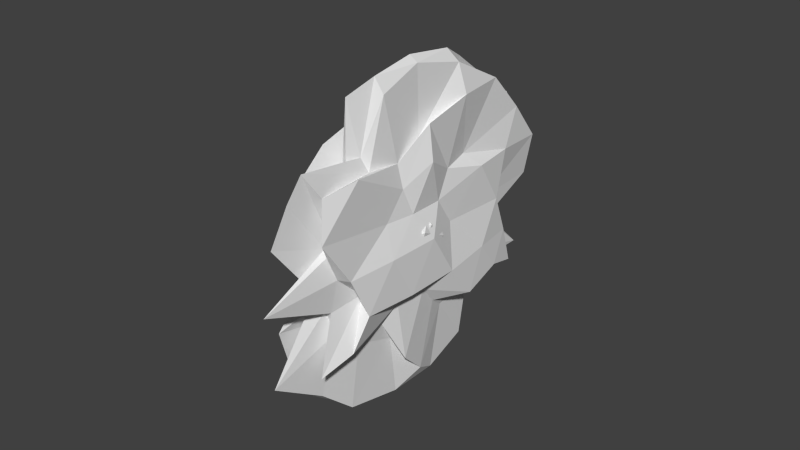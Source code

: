 # Source: npc_zerogmut.blend  (saved by Blender 2.78.0; exported with 4.5.12 LTS)
import bpy
from mathutils import Matrix  # noqa: F401  (used for matrix-valued properties, if any)

bpy.ops.wm.read_factory_settings(use_empty=True)
scene = bpy.context.scene
scene.name = 'Scene'

# ---- collections
col_collection_1 = bpy.data.collections.new('Collection 1'); scene.collection.children.link(col_collection_1)

# ---- world
world_world = bpy.data.worlds.new('World'); scene.world = world_world
world_world.color = (0.05088, 0.05088, 0.05088)
world_world.use_sun_shadow = False
world_world.sun_shadow_jitter_overblur = 0.0
world_world.cycles.sampling_method = 'NONE'
world_world.cycles.sample_map_resolution = 256

# ---- meshes
me_icosphere_006 = bpy.data.meshes.new('Icosphere.006')
me_icosphere_006.from_pydata([(0.0, 0.0, -0.13), (0.09407, -0.06834, -0.05814), (-0.03593, -0.1106, -0.05814), (-0.1163, 0.0, -0.05814), (-0.03593, 0.1106, -0.05814), (0.09407, 0.06834, -0.05814), (0.03593, -0.1106, 0.05814), (-0.09407, -0.06834, 0.05814), (-0.09407, 0.06834, 0.05814), (0.03593, 0.1106, 0.05814), (0.1163, 0.0, 0.05814), (0.0, 0.0, 0.13)], [], [(0, 1, 2), (1, 0, 5), (0, 2, 3), (0, 3, 4), (0, 4, 5), (1, 5, 10), (2, 1, 6), (3, 2, 7), (4, 3, 8), (5, 4, 9), (1, 10, 6), (2, 6, 7), (3, 7, 8), (4, 8, 9), (5, 9, 10), (6, 10, 11), (7, 6, 11), (8, 7, 11), (9, 8, 11), (10, 9, 11)])
_uv = me_icosphere_006.uv_layers.new(name='UVMap')
_uv.uv.foreach_set('vector', [0.3869, 0.1624, 0.4204, 0.1716, 0.4045, 0.1788, 0.4204, 0.1716, 0.4579, 0.1624, 0.4372, 0.1767, 0.3869, 0.1624, 0.4045, 0.1788, 0.3919, 0.1866, 0.3869, 0.1624, 0.3919, 0.1866, 0.3792, 0.1855, 0.4579, 0.1624, 0.4501, 0.1855, 0.4372, 0.1767, 0.4204, 0.1716, 0.4372, 0.1767, 0.4274, 0.1933, 0.4045, 0.1788, 0.4204, 0.1716, 0.4147, 0.1944, 0.3919, 0.1866, 0.4045, 0.1788, 0.4017, 0.2032, 0.3792, 0.1855, 0.3919, 0.1866, 0.3849, 0.2083, 0.4372, 0.1767, 0.4501, 0.1855, 0.44, 0.2011, 0.4204, 0.1716, 0.4274, 0.1933, 0.4147, 0.1944, 0.4045, 0.1788, 0.4147, 0.1944, 0.4017, 0.2032, 0.3919, 0.1866, 0.4017, 0.2032, 0.3849, 0.2083, 0.4501, 0.1855, 0.4559, 0.2083, 0.44, 0.2011, 0.4372, 0.1767, 0.44, 0.2011, 0.4274, 0.1933, 0.4147, 0.1944, 0.4274, 0.1933, 0.4224, 0.2174, 0.4017, 0.2032, 0.4147, 0.1944, 0.4224, 0.2174, 0.4559, 0.2083, 0.4017, 0.2032, 0.4224, 0.2174, 0.44, 0.2011, 0.4559, 0.2083, 0.4224, 0.2174, 0.4274, 0.1933, 0.44, 0.2011, 0.4224, 0.2174])
me_icosphere_006.use_remesh_preserve_volume = False
me_icosphere_006.use_remesh_preserve_attributes = False
me_icosphere_006.use_mirror_vertex_groups = False
me_icosphere_006.update()
me_icosphere_005 = bpy.data.meshes.new('Icosphere.005')
me_icosphere_005.from_pydata([(0.0, 0.0, -0.13), (0.09407, -0.06834, -0.05814), (-0.03593, -0.1106, -0.05814), (-0.1163, 0.0, -0.05814), (-0.03593, 0.1106, -0.05814), (0.09407, 0.06834, -0.05814), (0.03593, -0.1106, 0.05814), (-0.09407, -0.06834, 0.05814), (-0.09407, 0.06834, 0.05814), (0.03593, 0.1106, 0.05814), (0.1163, 0.0, 0.05814), (0.0, 0.0, 0.13)], [], [(0, 1, 2), (1, 0, 5), (0, 2, 3), (0, 3, 4), (0, 4, 5), (1, 5, 10), (2, 1, 6), (3, 2, 7), (4, 3, 8), (5, 4, 9), (1, 10, 6), (2, 6, 7), (3, 7, 8), (4, 8, 9), (5, 9, 10), (6, 10, 11), (7, 6, 11), (8, 7, 11), (9, 8, 11), (10, 9, 11)])
_uv = me_icosphere_005.uv_layers.new(name='UVMap')
_uv.uv.foreach_set('vector', [0.4369, 0.6813, 0.49, 0.6894, 0.4619, 0.7294, 0.49, 0.6894, 0.6156, 0.6813, 0.547, 0.6766, 0.4369, 0.6813, 0.4619, 0.7294, 0.4311, 0.7435, 0.4369, 0.6813, 0.4311, 0.7435, 0.4023, 0.7163, 0.6156, 0.6813, 0.5811, 0.7163, 0.547, 0.6766, 0.49, 0.6894, 0.547, 0.6766, 0.5205, 0.7251, 0.4619, 0.7294, 0.49, 0.6894, 0.4917, 0.7523, 0.4311, 0.7435, 0.4619, 0.7294, 0.4577, 0.792, 0.4023, 0.7163, 0.4311, 0.7435, 0.4006, 0.7792, 0.547, 0.6766, 0.5811, 0.7163, 0.5513, 0.7392, 0.49, 0.6894, 0.5205, 0.7251, 0.4917, 0.7523, 0.4619, 0.7294, 0.4917, 0.7523, 0.4577, 0.792, 0.4311, 0.7435, 0.4577, 0.792, 0.4006, 0.7792, 0.4023, 0.7163, 0.4006, 0.7792, 0.3726, 0.7392, 0.547, 0.6766, 0.5513, 0.7392, 0.5205, 0.7251, 0.4917, 0.7523, 0.5205, 0.7251, 0.5263, 0.7873, 0.4577, 0.792, 0.4917, 0.7523, 0.5263, 0.7873, 0.5794, 0.7792, 0.4577, 0.792, 0.5263, 0.7873, 0.5513, 0.7392, 0.5794, 0.7792, 0.5263, 0.7873, 0.5205, 0.7251, 0.5513, 0.7392, 0.5263, 0.7873])
me_icosphere_005.use_remesh_preserve_volume = False
me_icosphere_005.use_remesh_preserve_attributes = False
me_icosphere_005.use_mirror_vertex_groups = False
me_icosphere_005.update()
me_icosphere_004 = bpy.data.meshes.new('Icosphere.004')
me_icosphere_004.from_pydata([(0.0, 0.0, -0.13), (0.09407, -0.06834, -0.05814), (-0.03593, -0.1106, -0.05814), (-0.1163, 0.0, -0.05814), (-0.03593, 0.1106, -0.05814), (0.09407, 0.06834, -0.05814), (0.03593, -0.1106, 0.05814), (-0.09407, -0.06834, 0.05814), (-0.09407, 0.06834, 0.05814), (0.03593, 0.1106, 0.05814), (0.1163, 0.0, 0.05814), (0.0, 0.0, 0.13)], [], [(0, 1, 2), (1, 0, 5), (0, 2, 3), (0, 3, 4), (0, 4, 5), (1, 5, 10), (2, 1, 6), (3, 2, 7), (4, 3, 8), (5, 4, 9), (1, 10, 6), (2, 6, 7), (3, 7, 8), (4, 8, 9), (5, 9, 10), (6, 10, 11), (7, 6, 11), (8, 7, 11), (9, 8, 11), (10, 9, 11)])
_uv = me_icosphere_004.uv_layers.new(name='UVMap')
_uv.uv.foreach_set('vector', [0.9054, 0.2568, 0.9378, 0.2801, 0.9223, 0.282, 0.9378, 0.2801, 0.9054, 0.2568, 0.8774, 0.2805, 0.9054, 0.2568, 0.9223, 0.282, 0.9075, 0.2836, 0.9054, 0.2568, 0.9075, 0.2836, 0.8927, 0.2826, 0.9054, 0.2568, 0.8927, 0.2826, 0.8774, 0.2805, 0.8616, 0.2801, 0.8774, 0.2805, 0.8694, 0.3024, 0.8462, 0.282, 0.8616, 0.2801, 0.8546, 0.3033, 0.8313, 0.2836, 0.8462, 0.282, 0.8394, 0.3055, 0.8927, 0.2826, 0.9075, 0.2836, 0.8997, 0.3059, 0.8774, 0.2805, 0.8927, 0.2826, 0.8842, 0.3039, 0.8616, 0.2801, 0.8694, 0.3024, 0.8546, 0.3033, 0.8462, 0.282, 0.8546, 0.3033, 0.8394, 0.3055, 0.9075, 0.2836, 0.9155, 0.3055, 0.8997, 0.3059, 0.8927, 0.2826, 0.8997, 0.3059, 0.8842, 0.3039, 0.8774, 0.2805, 0.8842, 0.3039, 0.8694, 0.3024, 0.8546, 0.3033, 0.8694, 0.3024, 0.8673, 0.3292, 0.8394, 0.3055, 0.8546, 0.3033, 0.8673, 0.3292, 0.8997, 0.3059, 0.9155, 0.3055, 0.8673, 0.3292, 0.8842, 0.3039, 0.8997, 0.3059, 0.8673, 0.3292, 0.8694, 0.3024, 0.8842, 0.3039, 0.8673, 0.3292])
me_icosphere_004.use_remesh_preserve_volume = False
me_icosphere_004.use_remesh_preserve_attributes = False
me_icosphere_004.use_mirror_vertex_groups = False
me_icosphere_004.update()
me_icosphere_003 = bpy.data.meshes.new('Icosphere.003')
me_icosphere_003.from_pydata([(0.0, 0.0, -0.13), (0.09407, -0.06834, -0.05814), (-0.03593, -0.1106, -0.05814), (-0.1163, 0.0, -0.05814), (-0.03593, 0.1106, -0.05814), (0.09407, 0.06834, -0.05814), (0.03593, -0.1106, 0.05814), (-0.09407, -0.06834, 0.05814), (-0.09407, 0.06834, 0.05814), (0.03593, 0.1106, 0.05814), (0.1163, 0.0, 0.05814), (0.0, 0.0, 0.13)], [], [(0, 1, 2), (1, 0, 5), (0, 2, 3), (0, 3, 4), (0, 4, 5), (1, 5, 10), (2, 1, 6), (3, 2, 7), (4, 3, 8), (5, 4, 9), (1, 10, 6), (2, 6, 7), (3, 7, 8), (4, 8, 9), (5, 9, 10), (6, 10, 11), (7, 6, 11), (8, 7, 11), (9, 8, 11), (10, 9, 11)])
_uv = me_icosphere_003.uv_layers.new(name='UVMap')
_uv.uv.foreach_set('vector', [0.6289, 0.5002, 0.6413, 0.4757, 0.645, 0.5076, 0.6413, 0.4757, 0.6289, 0.5002, 0.616, 0.4769, 0.6289, 0.5002, 0.645, 0.5076, 0.6297, 0.5328, 0.6289, 0.5002, 0.6297, 0.5328, 0.6129, 0.509, 0.6289, 0.5002, 0.6129, 0.509, 0.616, 0.4769, 0.6413, 0.4757, 0.616, 0.4769, 0.6759, 0.4672, 0.645, 0.5076, 0.6413, 0.4757, 0.6592, 0.491, 0.6297, 0.5328, 0.645, 0.5076, 0.6622, 0.5231, 0.6129, 0.509, 0.6297, 0.5328, 0.5951, 0.5243, 0.616, 0.4769, 0.6129, 0.509, 0.5987, 0.4924, 0.6413, 0.4757, 0.6759, 0.4672, 0.6592, 0.491, 0.645, 0.5076, 0.6592, 0.491, 0.6622, 0.5231, 0.6297, 0.5328, 0.6622, 0.5231, 0.5951, 0.5243, 0.6129, 0.509, 0.5951, 0.5243, 0.5987, 0.4924, 0.616, 0.4769, 0.5987, 0.4924, 0.5835, 0.4672, 0.5667, 0.491, 0.5835, 0.4672, 0.5827, 0.4998, 0.5698, 0.5231, 0.5667, 0.491, 0.5827, 0.4998, 0.5951, 0.5243, 0.5698, 0.5231, 0.5827, 0.4998, 0.5987, 0.4924, 0.5951, 0.5243, 0.5827, 0.4998, 0.5835, 0.4672, 0.5987, 0.4924, 0.5827, 0.4998])
me_icosphere_003.use_remesh_preserve_volume = False
me_icosphere_003.use_remesh_preserve_attributes = False
me_icosphere_003.use_mirror_vertex_groups = False
me_icosphere_003.update()
me_icosphere_002 = bpy.data.meshes.new('Icosphere.002')
me_icosphere_002.from_pydata([(0.0, 0.0, -0.13), (0.09407, -0.06834, -0.05814), (-0.03593, -0.1106, -0.05814), (-0.1163, 0.0, -0.05814), (-0.03593, 0.1106, -0.05814), (0.09407, 0.06834, -0.05814), (0.03593, -0.1106, 0.05814), (-0.09407, -0.06834, 0.05814), (-0.09407, 0.06834, 0.05814), (0.03593, 0.1106, 0.05814), (0.1163, 0.0, 0.05814), (0.0, 0.0, 0.13)], [], [(0, 1, 2), (1, 0, 5), (0, 2, 3), (0, 3, 4), (0, 4, 5), (1, 5, 10), (2, 1, 6), (3, 2, 7), (4, 3, 8), (5, 4, 9), (1, 10, 6), (2, 6, 7), (3, 7, 8), (4, 8, 9), (5, 9, 10), (6, 10, 11), (7, 6, 11), (8, 7, 11), (9, 8, 11), (10, 9, 11)])
_uv = me_icosphere_002.uv_layers.new(name='UVMap')
_uv.uv.foreach_set('vector', [0.3599, 0.2827, 0.3271, 0.3132, 0.4011, 0.3127, 0.3271, 0.3132, 0.3599, 0.2827, 0.3457, 0.3149, 0.3599, 0.2827, 0.4011, 0.3127, 0.3823, 0.3142, 0.3599, 0.2827, 0.3823, 0.3142, 0.3639, 0.3155, 0.3599, 0.2827, 0.3639, 0.3155, 0.3457, 0.3149, 0.3271, 0.3132, 0.3457, 0.3149, 0.3357, 0.3415, 0.308, 0.3127, 0.3271, 0.3132, 0.3174, 0.3402, 0.2892, 0.3142, 0.308, 0.3127, 0.2991, 0.3407, 0.2708, 0.3155, 0.2892, 0.3142, 0.2805, 0.3425, 0.3457, 0.3149, 0.3639, 0.3155, 0.3546, 0.3429, 0.3271, 0.3132, 0.3357, 0.3415, 0.3174, 0.3402, 0.308, 0.3127, 0.3174, 0.3402, 0.2991, 0.3407, 0.2892, 0.3142, 0.2991, 0.3407, 0.2805, 0.3425, 0.3639, 0.3155, 0.3736, 0.3425, 0.3546, 0.3429, 0.3457, 0.3149, 0.3546, 0.3429, 0.3357, 0.3415, 0.3174, 0.3402, 0.3357, 0.3415, 0.3133, 0.3729, 0.2991, 0.3407, 0.3174, 0.3402, 0.3133, 0.3729, 0.2805, 0.3425, 0.2991, 0.3407, 0.3133, 0.3729, 0.3546, 0.3429, 0.3736, 0.3425, 0.3133, 0.3729, 0.3357, 0.3415, 0.3546, 0.3429, 0.3133, 0.3729])
me_icosphere_002.use_remesh_preserve_volume = False
me_icosphere_002.use_remesh_preserve_attributes = False
me_icosphere_002.use_mirror_vertex_groups = False
me_icosphere_002.update()
me_icosphere_001 = bpy.data.meshes.new('Icosphere.001')
me_icosphere_001.from_pydata([(0.0, 0.0, -0.13), (0.09407, -0.06834, -0.05814), (-0.03593, -0.1106, -0.05814), (-0.1163, 0.0, -0.05814), (-0.03593, 0.1106, -0.05814), (0.09407, 0.06834, -0.05814), (0.03593, -0.1106, 0.05814), (-0.09407, -0.06834, 0.05814), (-0.09407, 0.06834, 0.05814), (0.03593, 0.1106, 0.05814), (0.1163, 0.0, 0.05814), (0.0, 0.0, 0.13)], [], [(0, 1, 2), (1, 0, 5), (0, 2, 3), (0, 3, 4), (0, 4, 5), (1, 5, 10), (2, 1, 6), (3, 2, 7), (4, 3, 8), (5, 4, 9), (1, 10, 6), (2, 6, 7), (3, 7, 8), (4, 8, 9), (5, 9, 10), (6, 10, 11), (7, 6, 11), (8, 7, 11), (9, 8, 11), (10, 9, 11)])
_uv = me_icosphere_001.uv_layers.new(name='UVMap')
_uv.uv.foreach_set('vector', [0.2695, 0.3238, 0.2888, 0.3444, 0.2749, 0.3491, 0.2888, 0.3444, 0.2695, 0.3238, 0.3044, 0.3405, 0.2695, 0.3238, 0.2749, 0.3491, 0.2613, 0.3484, 0.2695, 0.3238, 0.2613, 0.3484, 0.2472, 0.3433, 0.2695, 0.3238, 0.2472, 0.3433, 0.3044, 0.3405, 0.2156, 0.3444, 0.2312, 0.3405, 0.2247, 0.3632, 0.2017, 0.3491, 0.2156, 0.3444, 0.2106, 0.3684, 0.2613, 0.3484, 0.2749, 0.3491, 0.2678, 0.3712, 0.2472, 0.3433, 0.2613, 0.3484, 0.2522, 0.3673, 0.2312, 0.3405, 0.2472, 0.3433, 0.2383, 0.3626, 0.2156, 0.3444, 0.2247, 0.3632, 0.2106, 0.3684, 0.2749, 0.3491, 0.2838, 0.3684, 0.2678, 0.3712, 0.2613, 0.3484, 0.2678, 0.3712, 0.2522, 0.3673, 0.2472, 0.3433, 0.2522, 0.3673, 0.2383, 0.3626, 0.2312, 0.3405, 0.2383, 0.3626, 0.2247, 0.3632, 0.2106, 0.3684, 0.2247, 0.3632, 0.2329, 0.3879, 0.2678, 0.3712, 0.2838, 0.3684, 0.2329, 0.3879, 0.2522, 0.3673, 0.2678, 0.3712, 0.2329, 0.3879, 0.2383, 0.3626, 0.2522, 0.3673, 0.2329, 0.3879, 0.2247, 0.3632, 0.2383, 0.3626, 0.2329, 0.3879])
me_icosphere_001.use_remesh_preserve_volume = False
me_icosphere_001.use_remesh_preserve_attributes = False
me_icosphere_001.use_mirror_vertex_groups = False
me_icosphere_001.update()
me_icosphere = bpy.data.meshes.new('Icosphere')
me_icosphere.from_pydata([(0.0, 0.0, -0.9207), (0.7236, -0.5257, -0.4117), (-0.2764, -0.8506, -0.4117), (-0.8944, 0.0, -0.4117), (-0.2764, 0.8506, -0.4117), (0.7236, 0.5257, -0.4117), (0.2764, -0.8506, 0.4117), (-0.7236, -0.5257, 0.4117), (-0.7236, 0.5257, 0.4117), (0.2764, 0.8506, 0.4117), (0.8944, 0.0, 0.4117), (0.0, 0.0, 0.9207), (-0.2328, -0.7166, -0.6054), (-0.1625, -0.5, -0.7832), (-0.07761, -0.2389, -0.8912), (0.2032, -0.1476, -0.8912), (0.4253, -0.309, -0.7832), (0.6095, -0.4429, -0.6054), (0.5319, -0.6817, -0.4624), (0.2629, -0.809, -0.484), (-0.02964, -0.8642, -0.4624), (0.8127, 0.2952, -0.4624), (0.8506, 0.0, -0.484), (0.8127, -0.2952, -0.4624), (0.2032, 0.1476, -0.8912), (0.4253, 0.309, -0.7832), (0.6095, 0.4429, -0.6054), (-0.7534, 0.0, -0.6053), (-0.5257, 0.0, -0.7832), (-0.2511, 0.0, -0.8912), (-0.484, -0.7166, -0.4624), (-0.6882, -0.5, -0.484), (-0.8311, -0.2389, -0.4624), (-0.2328, 0.7166, -0.6054), (-0.1625, 0.5, -0.7832), (-0.07761, 0.2389, -0.8912), (-0.8311, 0.2389, -0.4624), (-0.6882, 0.5, -0.484), (-0.484, 0.7166, -0.4624), (-0.02964, 0.8642, -0.4624), (0.2629, 0.809, -0.484), (0.5319, 0.6817, -0.4624), (0.9566, -0.1476, 0.2312), (0.9511, -0.309, -1.397e-08), (0.8607, -0.4429, -0.2312), (0.8607, 0.4429, -0.2312), (0.9511, 0.309, 1.829e-08), (0.9566, 0.1476, 0.2312), (0.1552, -0.9554, 0.2312), (0.0, -1.0, -1.397e-08), (-0.1552, -0.9554, -0.2312), (0.6872, -0.6817, -0.2312), (0.5878, -0.809, 1.829e-08), (0.436, -0.8642, 0.2312), (-0.8607, -0.4429, 0.2312), (-0.9511, -0.309, -1.397e-08), (-0.9566, -0.1476, -0.2312), (-0.436, -0.8642, -0.2312), (-0.5878, -0.809, 1.829e-08), (-0.6872, -0.6817, 0.2312), (-0.6872, 0.6817, 0.2312), (-0.5878, 0.809, -1.397e-08), (-0.436, 0.8642, -0.2312), (-0.9566, 0.1476, -0.2312), (-0.9511, 0.309, 1.829e-08), (-0.8607, 0.4429, 0.2312), (0.436, 0.8642, 0.2312), (0.5878, 0.809, -1.397e-08), (0.6872, 0.6817, -0.2312), (-0.1552, 0.9554, -0.2312), (0.0, 1.0, 1.829e-08), (0.1552, 0.9554, 0.2312), (0.8311, -0.2389, 0.4624), (0.6882, -0.5, 0.484), (0.484, -0.7166, 0.4624), (0.02964, -0.8642, 0.4624), (-0.2629, -0.809, 0.484), (-0.5319, -0.6817, 0.4624), (-0.8127, -0.2952, 0.4624), (-0.8506, 0.0, 0.484), (-0.8127, 0.2952, 0.4624), (-0.5319, 0.6817, 0.4624), (-0.2629, 0.809, 0.484), (0.02964, 0.8642, 0.4624), (0.484, 0.7166, 0.4624), (0.6882, 0.5, 0.484), (0.8311, 0.2389, 0.4624), (0.07761, -0.2389, 0.8912), (0.1625, -0.5, 0.7832), (0.2328, -0.7166, 0.6054), (0.7534, 0.0, 0.6053), (0.5257, 0.0, 0.7832), (0.2511, 0.0, 0.8912), (-0.2032, -0.1476, 0.8912), (-0.4253, -0.309, 0.7832), (-0.6095, -0.4429, 0.6054), (-0.2032, 0.1476, 0.8912), (-0.4253, 0.309, 0.7832), (-0.6095, 0.4429, 0.6054), (0.07761, 0.2389, 0.8912), (0.1625, 0.5, 0.7832), (0.2328, 0.7166, 0.6054), (0.05279, -0.6882, -0.6662), (0.1382, -0.4253, -0.8235), (0.3618, -0.5878, -0.6662), (0.6708, 0.1625, -0.6662), (0.6708, -0.1625, -0.6662), (0.4472, -7.38e-07, -0.8235), (-0.6382, -0.2629, -0.6662), (-0.3618, -0.2629, -0.8235), (-0.4472, -0.5257, -0.6662), (-0.4472, 0.5257, -0.6662), (-0.3618, 0.2629, -0.8235), (-0.6382, 0.2629, -0.6662), (0.3618, 0.5878, -0.6662), (0.1382, 0.4253, -0.8235), (0.05279, 0.6882, -0.6662), (1.0, 0.0, 2.16e-09), (0.9472, -0.1625, -0.2545), (0.9472, 0.1625, -0.2545), (0.309, -0.9511, 2.16e-09), (0.1382, -0.9511, -0.2545), (0.4472, -0.8506, -0.2545), (-0.809, -0.5878, 2.16e-09), (-0.8618, -0.4253, -0.2545), (-0.6708, -0.6882, -0.2545), (-0.809, 0.5878, 2.16e-09), (-0.6708, 0.6882, -0.2545), (-0.8618, 0.4253, -0.2545), (0.309, 0.9511, 2.16e-09), (0.4472, 0.8506, -0.2545), (0.1382, 0.9511, -0.2545), (0.6708, -0.6882, 0.2545), (0.809, -0.5878, -1.749e-06), (0.8618, -0.4253, 0.2545), (-0.4472, -0.8506, 0.2545), (-0.309, -0.9511, -7.225e-07), (-0.1382, -0.9511, 0.2545), (-0.9472, 0.1625, 0.2545), (-1.0, -3.608e-07, 5.759e-07), (-0.9472, -0.1625, 0.2545), (-0.1382, 0.9511, 0.2545), (-0.309, 0.9511, -4.508e-07), (-0.4472, 0.8506, 0.2545), (0.8618, 0.4253, 0.2545), (0.809, 0.5878, 2.16e-09), (0.6708, 0.6882, 0.2545), (0.3618, -0.2629, 0.8235), (0.4472, -0.5257, 0.6662), (0.6382, -0.2629, 0.6662), (-0.1382, -0.4253, 0.8235), (-0.3618, -0.5878, 0.6662), (-0.05279, -0.6882, 0.6662), (-0.4472, 0.0, 0.8235), (-0.6708, 0.1625, 0.6662), (-0.6708, -0.1625, 0.6662), (-0.1382, 0.4253, 0.8235), (-0.05279, 0.6882, 0.6662), (-0.3618, 0.5878, 0.6662), (0.3618, 0.2629, 0.8235), (0.6382, 0.2629, 0.6662), (0.4472, 0.5257, 0.6662)], [], [(0, 15, 14), (1, 17, 23), (0, 14, 29), (0, 29, 35), (0, 35, 24), (1, 23, 44), (2, 20, 50), (3, 32, 56), (4, 38, 62), (5, 41, 68), (1, 44, 51), (2, 50, 57), (3, 56, 63), (4, 62, 69), (5, 68, 45), (6, 74, 89), (7, 77, 95), (8, 80, 98), (9, 83, 101), (10, 86, 90), (12, 20, 2), (13, 102, 12), (14, 103, 13), (12, 102, 20), (102, 19, 20), (13, 103, 102), (103, 104, 102), (102, 104, 19), (104, 18, 19), (14, 15, 103), (15, 16, 103), (103, 16, 104), (16, 17, 104), (104, 17, 18), (17, 1, 18), (21, 26, 5), (22, 105, 21), (23, 106, 22), (21, 105, 26), (105, 25, 26), (22, 106, 105), (106, 107, 105), (105, 107, 25), (107, 24, 25), (23, 17, 106), (17, 16, 106), (106, 16, 107), (16, 15, 107), (107, 15, 24), (15, 0, 24), (27, 32, 3), (28, 108, 27), (29, 109, 28), (27, 108, 32), (108, 31, 32), (28, 109, 108), (109, 110, 108), (108, 110, 31), (110, 30, 31), (29, 14, 109), (14, 13, 109), (109, 13, 110), (13, 12, 110), (110, 12, 30), (12, 2, 30), (33, 38, 4), (34, 111, 33), (35, 112, 34), (33, 111, 38), (111, 37, 38), (34, 112, 111), (112, 113, 111), (111, 113, 37), (113, 36, 37), (35, 29, 112), (29, 28, 112), (112, 28, 113), (28, 27, 113), (113, 27, 36), (27, 3, 36), (26, 41, 5), (25, 114, 26), (24, 115, 25), (26, 114, 41), (114, 40, 41), (25, 115, 114), (115, 116, 114), (114, 116, 40), (116, 39, 40), (24, 35, 115), (35, 34, 115), (115, 34, 116), (34, 33, 116), (116, 33, 39), (33, 4, 39), (42, 47, 10), (43, 117, 42), (44, 118, 43), (42, 117, 47), (117, 46, 47), (43, 118, 117), (118, 119, 117), (117, 119, 46), (119, 45, 46), (44, 23, 118), (23, 22, 118), (118, 22, 119), (22, 21, 119), (119, 21, 45), (21, 5, 45), (48, 53, 6), (49, 120, 48), (50, 121, 49), (48, 120, 53), (120, 52, 53), (49, 121, 120), (121, 122, 120), (120, 122, 52), (122, 51, 52), (50, 20, 121), (20, 19, 121), (121, 19, 122), (19, 18, 122), (122, 18, 51), (18, 1, 51), (54, 59, 7), (55, 123, 54), (56, 124, 55), (54, 123, 59), (123, 58, 59), (55, 124, 123), (124, 125, 123), (123, 125, 58), (125, 57, 58), (56, 32, 124), (32, 31, 124), (124, 31, 125), (31, 30, 125), (125, 30, 57), (30, 2, 57), (60, 65, 8), (61, 126, 60), (62, 127, 61), (60, 126, 65), (126, 64, 65), (61, 127, 126), (127, 128, 126), (126, 128, 64), (128, 63, 64), (62, 38, 127), (38, 37, 127), (127, 37, 128), (37, 36, 128), (128, 36, 63), (36, 3, 63), (66, 71, 9), (67, 129, 66), (68, 130, 67), (66, 129, 71), (129, 70, 71), (67, 130, 129), (130, 131, 129), (129, 131, 70), (131, 69, 70), (68, 41, 130), (41, 40, 130), (130, 40, 131), (40, 39, 131), (131, 39, 69), (39, 4, 69), (53, 74, 6), (52, 132, 53), (51, 133, 52), (53, 132, 74), (132, 73, 74), (52, 133, 132), (133, 134, 132), (132, 134, 73), (134, 72, 73), (51, 44, 133), (44, 43, 133), (133, 43, 134), (43, 42, 134), (134, 42, 72), (42, 10, 72), (59, 77, 7), (58, 135, 59), (57, 136, 58), (59, 135, 77), (135, 76, 77), (58, 136, 135), (136, 137, 135), (135, 137, 76), (137, 75, 76), (57, 50, 136), (50, 49, 136), (136, 49, 137), (49, 48, 137), (137, 48, 75), (48, 6, 75), (65, 80, 8), (64, 138, 65), (63, 139, 64), (65, 138, 80), (138, 79, 80), (64, 139, 138), (139, 140, 138), (138, 140, 79), (140, 78, 79), (63, 56, 139), (56, 55, 139), (139, 55, 140), (55, 54, 140), (140, 54, 78), (54, 7, 78), (71, 83, 9), (70, 141, 71), (69, 142, 70), (71, 141, 83), (141, 82, 83), (70, 142, 141), (142, 143, 141), (141, 143, 82), (143, 81, 82), (69, 62, 142), (62, 61, 142), (142, 61, 143), (61, 60, 143), (143, 60, 81), (60, 8, 81), (47, 86, 10), (46, 144, 47), (45, 145, 46), (47, 144, 86), (144, 85, 86), (46, 145, 144), (145, 146, 144), (144, 146, 85), (146, 84, 85), (45, 68, 145), (68, 67, 145), (145, 67, 146), (67, 66, 146), (146, 66, 84), (66, 9, 84), (87, 92, 11), (88, 147, 87), (89, 148, 88), (87, 147, 92), (147, 91, 92), (88, 148, 147), (148, 149, 147), (147, 149, 91), (149, 90, 91), (89, 74, 148), (74, 73, 148), (148, 73, 149), (73, 72, 149), (149, 72, 90), (72, 10, 90), (93, 87, 11), (94, 150, 93), (95, 151, 94), (93, 150, 87), (150, 88, 87), (94, 151, 150), (151, 152, 150), (150, 152, 88), (152, 89, 88), (95, 77, 151), (77, 76, 151), (151, 76, 152), (76, 75, 152), (152, 75, 89), (75, 6, 89), (96, 93, 11), (97, 153, 96), (98, 154, 97), (96, 153, 93), (153, 94, 93), (97, 154, 153), (154, 155, 153), (153, 155, 94), (155, 95, 94), (98, 80, 154), (80, 79, 154), (154, 79, 155), (79, 78, 155), (155, 78, 95), (78, 7, 95), (99, 96, 11), (100, 156, 99), (101, 157, 100), (99, 156, 96), (156, 97, 96), (100, 157, 156), (157, 158, 156), (156, 158, 97), (158, 98, 97), (101, 83, 157), (83, 82, 157), (157, 82, 158), (82, 81, 158), (158, 81, 98), (81, 8, 98), (92, 99, 11), (91, 159, 92), (90, 160, 91), (92, 159, 99), (159, 100, 99), (91, 160, 159), (160, 161, 159), (159, 161, 100), (161, 101, 100), (90, 86, 160), (86, 85, 160), (160, 85, 161), (85, 84, 161), (161, 84, 101), (84, 9, 101)])
_uv = me_icosphere.uv_layers.new(name='UVMap')
_uv.uv.foreach_set('vector', [0.3779, 0.0, 0.65, 0.08744, 0.45, 0.08744, 0.65, 0.3627, 0.65, 0.2846, 0.6945, 0.3437, 0.3779, 0.0, 0.45, 0.08744, 0.25, 0.08744, 0.3779, 0.0, 0.25, 0.08744, 0.05, 0.08744, 0.3779, 0.0, 1.05, 0.08744, 0.85, 0.08744, 0.65, 0.3627, 0.6945, 0.3437, 0.6744, 0.4254, 0.45, 0.3627, 0.4945, 0.3437, 0.4744, 0.4254, 0.25, 0.3627, 0.2945, 0.3437, 0.2744, 0.4254, 0.05, 0.3627, 0.09454, 0.3437, 0.07437, 0.4254, 0.85, 0.3627, 0.8945, 0.3437, 0.8744, 0.4254, 0.65, 0.3627, 0.6744, 0.4254, 0.6256, 0.4254, 0.45, 0.3627, 0.4744, 0.4254, 0.4256, 0.4254, 0.25, 0.3627, 0.2744, 0.4254, 0.2256, 0.4254, 0.05, 0.3627, 0.07437, 0.4254, 0.02563, 0.4254, 0.85, 0.3627, 0.8744, 0.4254, 0.8256, 0.4254, 0.55, 0.6373, 0.5945, 0.6563, 0.55, 0.7154, 0.35, 0.6373, 0.3945, 0.6563, 0.35, 0.7154, 0.15, 0.6373, 0.1945, 0.6563, 0.15, 0.7154, 0.95, 0.6373, 0.9945, 0.6563, 0.95, 0.7154, 0.75, 0.6373, 0.7945, 0.6563, 0.75, 0.7154, 0.45, 0.2846, 0.4945, 0.3437, 0.45, 0.3627, 0.45, 0.1882, 0.5122, 0.2556, 0.45, 0.2846, 0.45, 0.08744, 0.55, 0.1584, 0.45, 0.1882, 0.45, 0.2846, 0.5122, 0.2556, 0.4945, 0.3437, 0.5122, 0.2556, 0.55, 0.3353, 0.4945, 0.3437, 0.45, 0.1882, 0.55, 0.1584, 0.5122, 0.2556, 0.55, 0.1584, 0.5878, 0.2556, 0.5122, 0.2556, 0.5122, 0.2556, 0.5878, 0.2556, 0.55, 0.3353, 0.5878, 0.2556, 0.6055, 0.3437, 0.55, 0.3353, 0.45, 0.08744, 0.65, 0.08744, 0.55, 0.1584, 0.65, 0.08744, 0.65, 0.1882, 0.55, 0.1584, 0.55, 0.1584, 0.65, 0.1882, 0.5878, 0.2556, 0.65, 0.1882, 0.65, 0.2846, 0.5878, 0.2556, 0.5878, 0.2556, 0.65, 0.2846, 0.6055, 0.3437, 0.65, 0.2846, 0.65, 0.3627, 0.6055, 0.3437, 0.8055, 0.3437, 0.85, 0.2846, 0.85, 0.3627, 0.75, 0.3353, 0.7878, 0.2556, 0.8055, 0.3437, 0.6945, 0.3437, 0.7122, 0.2556, 0.75, 0.3353, 0.8055, 0.3437, 0.7878, 0.2556, 0.85, 0.2846, 0.7878, 0.2556, 0.85, 0.1882, 0.85, 0.2846, 0.75, 0.3353, 0.7122, 0.2556, 0.7878, 0.2556, 0.7122, 0.2556, 0.75, 0.1584, 0.7878, 0.2556, 0.7878, 0.2556, 0.75, 0.1584, 0.85, 0.1882, 0.75, 0.1584, 0.85, 0.08744, 0.85, 0.1882, 0.6945, 0.3437, 0.65, 0.2846, 0.7122, 0.2556, 0.65, 0.2846, 0.65, 0.1882, 0.7122, 0.2556, 0.7122, 0.2556, 0.65, 0.1882, 0.75, 0.1584, 0.65, 0.1882, 0.65, 0.08744, 0.75, 0.1584, 0.75, 0.1584, 0.65, 0.08744, 0.85, 0.08744, 0.65, 0.08744, 0.3779, 0.0, 0.85, 0.08744, 0.25, 0.2846, 0.2945, 0.3437, 0.25, 0.3627, 0.25, 0.1882, 0.3122, 0.2556, 0.25, 0.2846, 0.25, 0.08744, 0.35, 0.1584, 0.25, 0.1882, 0.25, 0.2846, 0.3122, 0.2556, 0.2945, 0.3437, 0.3122, 0.2556, 0.35, 0.3353, 0.2945, 0.3437, 0.25, 0.1882, 0.35, 0.1584, 0.3122, 0.2556, 0.35, 0.1584, 0.3878, 0.2556, 0.3122, 0.2556, 0.3122, 0.2556, 0.3878, 0.2556, 0.35, 0.3353, 0.3878, 0.2556, 0.4055, 0.3437, 0.35, 0.3353, 0.25, 0.08744, 0.45, 0.08744, 0.35, 0.1584, 0.45, 0.08744, 0.45, 0.1882, 0.35, 0.1584, 0.35, 0.1584, 0.45, 0.1882, 0.3878, 0.2556, 0.45, 0.1882, 0.45, 0.2846, 0.3878, 0.2556, 0.3878, 0.2556, 0.45, 0.2846, 0.4055, 0.3437, 0.45, 0.2846, 0.45, 0.3627, 0.4055, 0.3437, 0.05, 0.2846, 0.09454, 0.3437, 0.05, 0.3627, 0.05, 0.1882, 0.1122, 0.2556, 0.05, 0.2846, 0.05, 0.08744, 0.15, 0.1584, 0.05, 0.1882, 0.05, 0.2846, 0.1122, 0.2556, 0.09454, 0.3437, 0.1122, 0.2556, 0.15, 0.3353, 0.09454, 0.3437, 0.05, 0.1882, 0.15, 0.1584, 0.1122, 0.2556, 0.15, 0.1584, 0.1878, 0.2556, 0.1122, 0.2556, 0.1122, 0.2556, 0.1878, 0.2556, 0.15, 0.3353, 0.1878, 0.2556, 0.2055, 0.3437, 0.15, 0.3353, 0.05, 0.08744, 0.25, 0.08744, 0.15, 0.1584, 0.25, 0.08744, 0.25, 0.1882, 0.15, 0.1584, 0.15, 0.1584, 0.25, 0.1882, 0.1878, 0.2556, 0.25, 0.1882, 0.25, 0.2846, 0.1878, 0.2556, 0.1878, 0.2556, 0.25, 0.2846, 0.2055, 0.3437, 0.25, 0.2846, 0.25, 0.3627, 0.2055, 0.3437, 0.85, 0.2846, 0.8945, 0.3437, 0.85, 0.3627, 0.85, 0.1882, 0.9122, 0.2556, 0.85, 0.2846, 0.85, 0.08744, 0.95, 0.1584, 0.85, 0.1882, 0.85, 0.2846, 0.9122, 0.2556, 0.8945, 0.3437, 0.9122, 0.2556, 0.95, 0.3353, 0.8945, 0.3437, 0.85, 0.1882, 0.95, 0.1584, 0.9122, 0.2556, 0.95, 0.1584, 0.9878, 0.2556, 0.9122, 0.2556, 0.9122, 0.2556, 0.9878, 0.2556, 0.95, 0.3353, 0.9878, 0.2556, 1.005, 0.3437, 0.95, 0.3353, 0.85, 0.08744, 1.05, 0.08744, 0.95, 0.1584, 1.05, 0.08744, 1.05, 0.1882, 0.95, 0.1584, 0.95, 0.1584, 1.05, 0.1882, 0.9878, 0.2556, 1.05, 0.1882, 1.05, 0.2846, 0.9878, 0.2556, 0.9878, 0.2556, 1.05, 0.2846, 1.005, 0.3437, 0.05, 0.2846, 0.05, 0.3627, 0.005456, 0.3437, 0.7256, 0.5746, 0.7744, 0.5746, 0.75, 0.6373, 0.7, 0.5, 0.75, 0.5, 0.7256, 0.5746, 0.6744, 0.4254, 0.723, 0.4176, 0.7, 0.5, 0.7256, 0.5746, 0.75, 0.5, 0.7744, 0.5746, 0.75, 0.5, 0.8, 0.5, 0.7744, 0.5746, 0.7, 0.5, 0.723, 0.4176, 0.75, 0.5, 0.723, 0.4176, 0.777, 0.4176, 0.75, 0.5, 0.75, 0.5, 0.777, 0.4176, 0.8, 0.5, 0.777, 0.4176, 0.8256, 0.4254, 0.8, 0.5, 0.6744, 0.4254, 0.6945, 0.3437, 0.723, 0.4176, 0.6945, 0.3437, 0.75, 0.3353, 0.723, 0.4176, 0.723, 0.4176, 0.75, 0.3353, 0.777, 0.4176, 0.75, 0.3353, 0.8055, 0.3437, 0.777, 0.4176, 0.777, 0.4176, 0.8055, 0.3437, 0.8256, 0.4254, 0.8055, 0.3437, 0.85, 0.3627, 0.8256, 0.4254, 0.5256, 0.5746, 0.5744, 0.5746, 0.55, 0.6373, 0.5, 0.5, 0.55, 0.5, 0.5256, 0.5746, 0.4744, 0.4254, 0.523, 0.4176, 0.5, 0.5, 0.5256, 0.5746, 0.55, 0.5, 0.5744, 0.5746, 0.55, 0.5, 0.6, 0.5, 0.5744, 0.5746, 0.5, 0.5, 0.523, 0.4176, 0.55, 0.5, 0.523, 0.4176, 0.577, 0.4176, 0.55, 0.5, 0.55, 0.5, 0.577, 0.4176, 0.6, 0.5, 0.577, 0.4176, 0.6256, 0.4254, 0.6, 0.5, 0.4744, 0.4254, 0.4945, 0.3437, 0.523, 0.4176, 0.4945, 0.3437, 0.55, 0.3353, 0.523, 0.4176, 0.523, 0.4176, 0.55, 0.3353, 0.577, 0.4176, 0.55, 0.3353, 0.6055, 0.3437, 0.577, 0.4176, 0.577, 0.4176, 0.6055, 0.3437, 0.6256, 0.4254, 0.6055, 0.3437, 0.65, 0.3627, 0.6256, 0.4254, 0.3256, 0.5746, 0.3744, 0.5746, 0.35, 0.6373, 0.3, 0.5, 0.35, 0.5, 0.3256, 0.5746, 0.2744, 0.4254, 0.323, 0.4176, 0.3, 0.5, 0.3256, 0.5746, 0.35, 0.5, 0.3744, 0.5746, 0.35, 0.5, 0.4, 0.5, 0.3744, 0.5746, 0.3, 0.5, 0.323, 0.4176, 0.35, 0.5, 0.323, 0.4176, 0.377, 0.4176, 0.35, 0.5, 0.35, 0.5, 0.377, 0.4176, 0.4, 0.5, 0.377, 0.4176, 0.4256, 0.4254, 0.4, 0.5, 0.2744, 0.4254, 0.2945, 0.3437, 0.323, 0.4176, 0.2945, 0.3437, 0.35, 0.3353, 0.323, 0.4176, 0.323, 0.4176, 0.35, 0.3353, 0.377, 0.4176, 0.35, 0.3353, 0.4055, 0.3437, 0.377, 0.4176, 0.377, 0.4176, 0.4055, 0.3437, 0.4256, 0.4254, 0.4055, 0.3437, 0.45, 0.3627, 0.4256, 0.4254, 0.1256, 0.5746, 0.1744, 0.5746, 0.15, 0.6373, 0.1, 0.5, 0.15, 0.5, 0.1256, 0.5746, 0.07437, 0.4254, 0.123, 0.4176, 0.1, 0.5, 0.1256, 0.5746, 0.15, 0.5, 0.1744, 0.5746, 0.15, 0.5, 0.2, 0.5, 0.1744, 0.5746, 0.1, 0.5, 0.123, 0.4176, 0.15, 0.5, 0.123, 0.4176, 0.177, 0.4176, 0.15, 0.5, 0.15, 0.5, 0.177, 0.4176, 0.2, 0.5, 0.177, 0.4176, 0.2256, 0.4254, 0.2, 0.5, 0.07437, 0.4254, 0.09454, 0.3437, 0.123, 0.4176, 0.09454, 0.3437, 0.15, 0.3353, 0.123, 0.4176, 0.123, 0.4176, 0.15, 0.3353, 0.177, 0.4176, 0.15, 0.3353, 0.2055, 0.3437, 0.177, 0.4176, 0.177, 0.4176, 0.2055, 0.3437, 0.2256, 0.4254, 0.2055, 0.3437, 0.25, 0.3627, 0.2256, 0.4254, 0.9256, 0.5746, 0.9744, 0.5746, 0.95, 0.6373, 0.9, 0.5, 0.95, 0.5, 0.9256, 0.5746, 0.8744, 0.4254, 0.923, 0.4176, 0.9, 0.5, 0.9256, 0.5746, 0.95, 0.5, 0.9744, 0.5746, 0.95, 0.5, 1.0, 0.5, 0.9744, 0.5746, 0.9, 0.5, 0.923, 0.4176, 0.95, 0.5, 0.923, 0.4176, 0.977, 0.4176, 0.95, 0.5, 0.95, 0.5, 0.977, 0.4176, 1.0, 0.5, 0.977, 0.4176, 1.026, 0.4254, 1.0, 0.5, 0.8744, 0.4254, 0.8945, 0.3437, 0.923, 0.4176, 0.8945, 0.3437, 0.95, 0.3353, 0.923, 0.4176, 0.923, 0.4176, 0.95, 0.3353, 0.977, 0.4176, 0.95, 0.3353, 1.005, 0.3437, 0.977, 0.4176, 0.977, 0.4176, 1.005, 0.3437, 1.026, 0.4254, 0.005456, 0.3437, 0.05, 0.3627, 0.02563, 0.4254, 0.5744, 0.5746, 0.5945, 0.6563, 0.55, 0.6373, 0.6, 0.5, 0.623, 0.5824, 0.5744, 0.5746, 0.6256, 0.4254, 0.65, 0.5, 0.6, 0.5, 0.5744, 0.5746, 0.623, 0.5824, 0.5945, 0.6563, 0.623, 0.5824, 0.65, 0.6647, 0.5945, 0.6563, 0.6, 0.5, 0.65, 0.5, 0.623, 0.5824, 0.65, 0.5, 0.677, 0.5824, 0.623, 0.5824, 0.623, 0.5824, 0.677, 0.5824, 0.65, 0.6647, 0.677, 0.5824, 0.7055, 0.6563, 0.65, 0.6647, 0.6256, 0.4254, 0.6744, 0.4254, 0.65, 0.5, 0.6744, 0.4254, 0.7, 0.5, 0.65, 0.5, 0.65, 0.5, 0.7, 0.5, 0.677, 0.5824, 0.7, 0.5, 0.7256, 0.5746, 0.677, 0.5824, 0.677, 0.5824, 0.7256, 0.5746, 0.7055, 0.6563, 0.7256, 0.5746, 0.75, 0.6373, 0.7055, 0.6563, 0.3744, 0.5746, 0.3945, 0.6563, 0.35, 0.6373, 0.4, 0.5, 0.423, 0.5824, 0.3744, 0.5746, 0.4256, 0.4254, 0.45, 0.5, 0.4, 0.5, 0.3744, 0.5746, 0.423, 0.5824, 0.3945, 0.6563, 0.423, 0.5824, 0.45, 0.6647, 0.3945, 0.6563, 0.4, 0.5, 0.45, 0.5, 0.423, 0.5824, 0.45, 0.5, 0.477, 0.5824, 0.423, 0.5824, 0.423, 0.5824, 0.477, 0.5824, 0.45, 0.6647, 0.477, 0.5824, 0.5055, 0.6563, 0.45, 0.6647, 0.4256, 0.4254, 0.4744, 0.4254, 0.45, 0.5, 0.4744, 0.4254, 0.5, 0.5, 0.45, 0.5, 0.45, 0.5, 0.5, 0.5, 0.477, 0.5824, 0.5, 0.5, 0.5256, 0.5746, 0.477, 0.5824, 0.477, 0.5824, 0.5256, 0.5746, 0.5055, 0.6563, 0.5256, 0.5746, 0.55, 0.6373, 0.5055, 0.6563, 0.1744, 0.5746, 0.1945, 0.6563, 0.15, 0.6373, 0.2, 0.5, 0.223, 0.5824, 0.1744, 0.5746, 0.2256, 0.4254, 0.25, 0.5, 0.2, 0.5, 0.1744, 0.5746, 0.223, 0.5824, 0.1945, 0.6563, 0.223, 0.5824, 0.25, 0.6647, 0.1945, 0.6563, 0.2, 0.5, 0.25, 0.5, 0.223, 0.5824, 0.25, 0.5, 0.277, 0.5824, 0.223, 0.5824, 0.223, 0.5824, 0.277, 0.5824, 0.25, 0.6647, 0.277, 0.5824, 0.3055, 0.6563, 0.25, 0.6647, 0.2256, 0.4254, 0.2744, 0.4254, 0.25, 0.5, 0.2744, 0.4254, 0.3, 0.5, 0.25, 0.5, 0.25, 0.5, 0.3, 0.5, 0.277, 0.5824, 0.3, 0.5, 0.3256, 0.5746, 0.277, 0.5824, 0.277, 0.5824, 0.3256, 0.5746, 0.3055, 0.6563, 0.3256, 0.5746, 0.35, 0.6373, 0.3055, 0.6563, 0.9744, 0.5746, 0.9945, 0.6563, 0.95, 0.6373, 1.0, 0.5, 1.023, 0.5824, 0.9744, 0.5746, 0.02563, 0.4254, 0.05, 0.5, 0.0, 0.5, 0.9744, 0.5746, 1.023, 0.5824, 0.9945, 0.6563, 1.023, 0.5824, 1.05, 0.6647, 0.9945, 0.6563, 0.0, 0.5, 0.05, 0.5, 0.02297, 0.5824, 0.05, 0.5, 0.07703, 0.5824, 0.02297, 0.5824, 0.02297, 0.5824, 0.07703, 0.5824, 0.05, 0.6647, 0.07703, 0.5824, 0.1055, 0.6563, 0.05, 0.6647, 0.02563, 0.4254, 0.07437, 0.4254, 0.05, 0.5, 0.07437, 0.4254, 0.1, 0.5, 0.05, 0.5, 0.05, 0.5, 0.1, 0.5, 0.07703, 0.5824, 0.1, 0.5, 0.1256, 0.5746, 0.07703, 0.5824, 0.07703, 0.5824, 0.1256, 0.5746, 0.1055, 0.6563, 0.1256, 0.5746, 0.15, 0.6373, 0.1055, 0.6563, 0.7744, 0.5746, 0.7945, 0.6563, 0.75, 0.6373, 0.8, 0.5, 0.823, 0.5824, 0.7744, 0.5746, 0.8256, 0.4254, 0.85, 0.5, 0.8, 0.5, 0.7744, 0.5746, 0.823, 0.5824, 0.7945, 0.6563, 0.823, 0.5824, 0.85, 0.6647, 0.7945, 0.6563, 0.8, 0.5, 0.85, 0.5, 0.823, 0.5824, 0.85, 0.5, 0.877, 0.5824, 0.823, 0.5824, 0.823, 0.5824, 0.877, 0.5824, 0.85, 0.6647, 0.877, 0.5824, 0.9055, 0.6563, 0.85, 0.6647, 0.8256, 0.4254, 0.8744, 0.4254, 0.85, 0.5, 0.8744, 0.4254, 0.9, 0.5, 0.85, 0.5, 0.85, 0.5, 0.9, 0.5, 0.877, 0.5824, 0.9, 0.5, 0.9256, 0.5746, 0.877, 0.5824, 0.877, 0.5824, 0.9256, 0.5746, 0.9055, 0.6563, 0.9256, 0.5746, 0.95, 0.6373, 0.9055, 0.6563, 0.55, 0.9126, 0.75, 0.9126, 0.8779, 1.0, 0.55, 0.8118, 0.65, 0.8416, 0.55, 0.9126, 0.55, 0.7154, 0.6122, 0.7444, 0.55, 0.8118, 0.55, 0.9126, 0.65, 0.8416, 0.75, 0.9126, 0.65, 0.8416, 0.75, 0.8118, 0.75, 0.9126, 0.55, 0.8118, 0.6122, 0.7444, 0.65, 0.8416, 0.6122, 0.7444, 0.6878, 0.7444, 0.65, 0.8416, 0.65, 0.8416, 0.6878, 0.7444, 0.75, 0.8118, 0.6878, 0.7444, 0.75, 0.7154, 0.75, 0.8118, 0.55, 0.7154, 0.5945, 0.6563, 0.6122, 0.7444, 0.5945, 0.6563, 0.65, 0.6647, 0.6122, 0.7444, 0.6122, 0.7444, 0.65, 0.6647, 0.6878, 0.7444, 0.65, 0.6647, 0.7055, 0.6563, 0.6878, 0.7444, 0.6878, 0.7444, 0.7055, 0.6563, 0.75, 0.7154, 0.7055, 0.6563, 0.75, 0.6373, 0.75, 0.7154, 1.35, 0.9126, 0.55, 0.9126, 0.8779, 1.0, 0.35, 0.8118, 0.45, 0.8416, 0.35, 0.9126, 0.35, 0.7154, 0.4122, 0.7444, 0.35, 0.8118, 0.35, 0.9126, 0.45, 0.8416, 0.55, 0.9126, 0.45, 0.8416, 0.55, 0.8118, 0.55, 0.9126, 0.35, 0.8118, 0.4122, 0.7444, 0.45, 0.8416, 0.4122, 0.7444, 0.4878, 0.7444, 0.45, 0.8416, 0.45, 0.8416, 0.4878, 0.7444, 0.55, 0.8118, 0.4878, 0.7444, 0.55, 0.7154, 0.55, 0.8118, 0.35, 0.7154, 0.3945, 0.6563, 0.4122, 0.7444, 0.3945, 0.6563, 0.45, 0.6647, 0.4122, 0.7444, 0.4122, 0.7444, 0.45, 0.6647, 0.4878, 0.7444, 0.45, 0.6647, 0.5055, 0.6563, 0.4878, 0.7444, 0.4878, 0.7444, 0.5055, 0.6563, 0.55, 0.7154, 0.5055, 0.6563, 0.55, 0.6373, 0.55, 0.7154, 1.15, 0.9126, 1.35, 0.9126, 0.8779, 1.0, 0.15, 0.8118, 0.25, 0.8416, 0.15, 0.9126, 0.15, 0.7154, 0.2122, 0.7444, 0.15, 0.8118, 0.15, 0.9126, 0.25, 0.8416, 0.35, 0.9126, 0.25, 0.8416, 0.35, 0.8118, 0.35, 0.9126, 0.15, 0.8118, 0.2122, 0.7444, 0.25, 0.8416, 0.2122, 0.7444, 0.2878, 0.7444, 0.25, 0.8416, 0.25, 0.8416, 0.2878, 0.7444, 0.35, 0.8118, 0.2878, 0.7444, 0.35, 0.7154, 0.35, 0.8118, 0.15, 0.7154, 0.1945, 0.6563, 0.2122, 0.7444, 0.1945, 0.6563, 0.25, 0.6647, 0.2122, 0.7444, 0.2122, 0.7444, 0.25, 0.6647, 0.2878, 0.7444, 0.25, 0.6647, 0.3055, 0.6563, 0.2878, 0.7444, 0.2878, 0.7444, 0.3055, 0.6563, 0.35, 0.7154, 0.3055, 0.6563, 0.35, 0.6373, 0.35, 0.7154, 0.95, 0.9126, 1.15, 0.9126, 0.8779, 1.0, 0.95, 0.8118, 1.05, 0.8416, 0.95, 0.9126, 0.95, 0.7154, 1.012, 0.7444, 0.95, 0.8118, 0.95, 0.9126, 1.05, 0.8416, 1.15, 0.9126, 0.05, 0.8416, 0.15, 0.8118, 0.15, 0.9126, 0.95, 0.8118, 1.012, 0.7444, 1.05, 0.8416, 0.01218, 0.7444, 0.08782, 0.7444, 0.05, 0.8416, 0.05, 0.8416, 0.08782, 0.7444, 0.15, 0.8118, 0.08782, 0.7444, 0.15, 0.7154, 0.15, 0.8118, 0.95, 0.7154, 0.9945, 0.6563, 1.012, 0.7444, 0.9945, 0.6563, 1.05, 0.6647, 1.012, 0.7444, 0.01218, 0.7444, 0.05, 0.6647, 0.08782, 0.7444, 0.05, 0.6647, 0.1055, 0.6563, 0.08782, 0.7444, 0.08782, 0.7444, 0.1055, 0.6563, 0.15, 0.7154, 0.1055, 0.6563, 0.15, 0.6373, 0.15, 0.7154, 0.75, 0.9126, 0.95, 0.9126, 0.8779, 1.0, 0.75, 0.8118, 0.85, 0.8416, 0.75, 0.9126, 0.75, 0.7154, 0.8122, 0.7444, 0.75, 0.8118, 0.75, 0.9126, 0.85, 0.8416, 0.95, 0.9126, 0.85, 0.8416, 0.95, 0.8118, 0.95, 0.9126, 0.75, 0.8118, 0.8122, 0.7444, 0.85, 0.8416, 0.8122, 0.7444, 0.8878, 0.7444, 0.85, 0.8416, 0.85, 0.8416, 0.8878, 0.7444, 0.95, 0.8118, 0.8878, 0.7444, 0.95, 0.7154, 0.95, 0.8118, 0.75, 0.7154, 0.7945, 0.6563, 0.8122, 0.7444, 0.7945, 0.6563, 0.85, 0.6647, 0.8122, 0.7444, 0.8122, 0.7444, 0.85, 0.6647, 0.8878, 0.7444, 0.85, 0.6647, 0.9055, 0.6563, 0.8878, 0.7444, 0.8878, 0.7444, 0.9055, 0.6563, 0.95, 0.7154, 0.9055, 0.6563, 0.95, 0.6373, 0.95, 0.7154])
me_icosphere.use_remesh_preserve_volume = False
me_icosphere.use_remesh_preserve_attributes = False
me_icosphere.use_mirror_vertex_groups = False
me_icosphere.update()
lat_lattice = bpy.data.lattices.new('Lattice')
lat_lattice.points_u = 7
lat_lattice.points.foreach_set('co_deform', [-0.5, -0.5, -0.5, -0.3333, -0.5, -0.5, -0.1667, -0.5, -0.5, 2.98e-08, -0.5, -0.5, 0.1667, -0.5, -0.5, 0.3333, -0.5, -0.5, 0.5, -0.5, -0.5, -0.5, 0.5, -0.5, -0.3333, 0.5, -0.5, -0.1667, 0.5, -0.5, 2.98e-08, 0.5, -0.5, 0.1667, 0.5, -0.5, 0.3333, 0.5, -0.5, 0.5, 0.5, -0.5, -0.5, -0.5, 0.5, -0.3333, -0.5, 0.5, -0.1667, -0.5, 0.5, 2.98e-08, -0.5, 0.5, 0.1667, -0.5, 0.5, 0.3333, -0.5, 0.5, 0.5, -0.5, 0.5, -0.5, 0.5, 0.5, -0.3333, 0.5, 0.5, -0.1667, 0.5, 0.5, 2.98e-08, 0.5, 0.5, 0.1667, 0.5, 0.5, 0.3333, 0.5, 0.5, 0.5, 0.5, 0.5])

# ---- objects
ob_zerog_gib6 = bpy.data.objects.new('zerog_gib6', me_icosphere_006)
ob_zerog_gib5 = bpy.data.objects.new('zerog_gib5', me_icosphere_005)
ob_zerog_gib4 = bpy.data.objects.new('zerog_gib4', me_icosphere_004)
ob_zerog_gib3 = bpy.data.objects.new('zerog_gib3', me_icosphere_003)
ob_zerog_gib2 = bpy.data.objects.new('zerog_gib2', me_icosphere_002)
ob_zerog_gib1 = bpy.data.objects.new('zerog_gib1', me_icosphere_001)
ob_squeeze_lattice = bpy.data.objects.new('squeeze_lattice', lat_lattice)
ob_hook3 = bpy.data.objects.new('Hook3', None)
ob_hook2 = bpy.data.objects.new('Hook2', None)
ob_hook1 = bpy.data.objects.new('Hook1', None)
ob_zerog_mut_mesh = bpy.data.objects.new('zerog_mut_mesh', me_icosphere)

# ---- transforms, parenting, visibility, modifiers, constraints
ob_zerog_gib6.location = (0.0, 0.0, -5.466e-05)
ob_zerog_gib6.rotation_euler = (0.129, 0.311, 0.5006)
ob_zerog_gib6.scale = (1.408, 1.408, 1.408)
ob_zerog_gib6.lineart.crease_threshold = 0.0
ob_zerog_gib5.location = (0.0, 0.0, -5.466e-05)
ob_zerog_gib5.rotation_euler = (-0.1636, 0.6206, 0.5359)
ob_zerog_gib5.scale = (2.081, 2.081, 2.081)
ob_zerog_gib5.lineart.crease_threshold = 0.0
ob_zerog_gib4.location = (0.0, 0.0, -5.363e-05)
ob_zerog_gib4.scale = (1.465, 1.465, 1.465)
ob_zerog_gib4.lineart.crease_threshold = 0.0
ob_zerog_gib3.location = (0.0, 0.0, -5.466e-05)
ob_zerog_gib3.rotation_euler = (0.0, 1.57, -1.85)
ob_zerog_gib3.scale = (1.242, 1.242, 1.242)
ob_zerog_gib3.lineart.crease_threshold = 0.0
ob_zerog_gib2.location = (0.0, 0.0, -5.363e-05)
ob_zerog_gib2.scale = (1.911, 1.911, 1.911)
ob_zerog_gib2.lineart.crease_threshold = 0.0
ob_zerog_gib1.location = (0.0, 0.0, -5.466e-05)
ob_zerog_gib1.lineart.crease_threshold = 0.0
ob_squeeze_lattice.location = (0.0, 0.0, -1.34)
ob_squeeze_lattice.scale = (2.241, 2.241, 2.241)
ob_squeeze_lattice.lineart.crease_threshold = 0.0
ob_hook3.location = (0.0, 0.0, -4.148e-05)
ob_hook3.scale = (1.022, 1.022, 1.022)
ob_hook3.empty_display_type = 'ARROWS'
ob_hook3.empty_image_offset = (0.0, 0.0)
ob_hook3.lineart.crease_threshold = 0.0
ob_hook2.location = (0.0, 0.0, -3.23e-05)
ob_hook2.scale = (1.126, 1.126, 0.9976)
ob_hook2.empty_display_type = 'ARROWS'
ob_hook2.empty_image_offset = (0.0, 0.0)
ob_hook2.lineart.crease_threshold = 0.0
ob_hook1.location = (0.0, 0.0, -5.157e-05)
ob_hook1.scale = (1.483, 1.483, 1.483)
ob_hook1.empty_display_type = 'ARROWS'
ob_hook1.empty_image_offset = (0.0, 0.0)
ob_hook1.lineart.crease_threshold = 0.0
ob_zerog_mut_mesh.location = (0.0, 0.0, -5.469e-05)
ob_zerog_mut_mesh.lineart.crease_threshold = 0.0
_vg = ob_zerog_mut_mesh.vertex_groups.new(name='HookGroup1')
_vg.add([0, 1, 3, 4, 5, 8, 10, 11, 12, 13, 14, 15, 18, 20, 21, 24, 27, 30, 31, 32, 35, 36, 39, 41, 43, 44, 45, 57, 59, 61, 63, 65, 66, 68, 73, 74, 75, 77, 78, 81, 82, 83, 84, 87, 89, 90, 92, 95, 99, 101, 102, 103, 106, 107, 110, 113, 115, 117, 118, 119, 120, 126, 127, 128, 129, 132, 133, 137, 140, 141, 142, 143, 144, 145, 146, 147, 150, 153, 155, 156, 158, 159, 160, 161], 1.0, 'REPLACE')
_vg = ob_zerog_mut_mesh.vertex_groups.new(name='HookGroup2')
_vg.add([0, 1, 4, 5, 6, 8, 12, 13, 18, 19, 20, 21, 26, 29, 30, 34, 35, 36, 39, 41, 44, 49, 50, 52, 54, 59, 60, 61, 62, 63, 65, 66, 76, 79, 82, 84, 86, 87, 88, 89, 92, 95, 96, 97, 99, 103, 104, 107, 109, 112, 113, 114, 120, 122, 123, 132, 135, 136, 138, 139, 141, 143, 151, 154, 155, 158, 159, 160, 161], 1.0, 'REPLACE')
_vg = ob_zerog_mut_mesh.vertex_groups.new(name='HookGroup3')
_vg.add([6, 7, 8, 10, 11, 15, 16, 18, 20, 21, 23, 24, 26, 27, 31, 32, 33, 34, 35, 36, 37, 39, 40, 41, 42, 45, 47, 50, 52, 56, 57, 59, 60, 62, 63, 64, 66, 67, 68, 70, 71, 73, 76, 77, 78, 79, 80, 81, 85, 87, 88, 90, 92, 93, 96, 97, 98, 99, 100, 103, 104, 108, 111, 114, 116, 118, 119, 120, 121, 122, 123, 126, 127, 129, 131, 133, 140, 142, 148, 150, 153, 155, 157, 159, 160, 161], 1.0, 'REPLACE')
_vg = ob_zerog_mut_mesh.vertex_groups.new(name='HookGroup4')
_m = ob_zerog_mut_mesh.modifiers.new('Hook', 'HOOK')
_m.falloff_type = 'INVERSE_SQUARE'
_m.object = ob_hook1
_m.vertex_group = 'HookGroup1'
_m = ob_zerog_mut_mesh.modifiers.new('Hook.001', 'HOOK')
_m.falloff_type = 'INVERSE_SQUARE'
_m.object = ob_hook2
_m.vertex_group = 'HookGroup2'
_m = ob_zerog_mut_mesh.modifiers.new('Hook.002', 'HOOK')
_m.falloff_type = 'INVERSE_SQUARE'
_m.object = ob_hook3
_m.vertex_group = 'HookGroup3'
_m = ob_zerog_mut_mesh.modifiers.new('Lattice', 'LATTICE')
_m.object = ob_squeeze_lattice

# ---- collection membership
col_collection_1.objects.link(ob_zerog_gib6)
col_collection_1.objects.link(ob_zerog_gib5)
col_collection_1.objects.link(ob_zerog_gib4)
col_collection_1.objects.link(ob_zerog_gib3)
col_collection_1.objects.link(ob_zerog_gib2)
col_collection_1.objects.link(ob_zerog_gib1)
col_collection_1.objects.link(ob_squeeze_lattice)
col_collection_1.objects.link(ob_hook3)
col_collection_1.objects.link(ob_hook2)
col_collection_1.objects.link(ob_hook1)
col_collection_1.objects.link(ob_zerog_mut_mesh)

# ---- scene / render settings (as saved in the file)
scene.frame_start = 1; scene.frame_end = 53; scene.frame_set(5)
scene.render.engine = 'BLENDER_EEVEE_NEXT'
scene.render.resolution_percentage = 50
scene.render.fps = 8
scene.render.dither_intensity = 0.0
scene.cycles.use_denoising = False
scene.cycles.samples = 10
scene.cycles.sampling_pattern = 'TABULATED_SOBOL'
scene.cycles.light_sampling_threshold = 0.0
scene.cycles.use_adaptive_sampling = False
scene.cycles.use_light_tree = False
scene.cycles.blur_glossy = 0.0
scene.cycles.pixel_filter_type = 'GAUSSIAN'
scene.cycles.sample_clamp_indirect = 0.0
scene.view_settings.view_transform = 'Standard'
bpy.context.view_layer.update()

# ---- added for rendering (the .blend has no active camera and no usable light): camera, sun
cam_auto = bpy.data.cameras.new('AutoCamera')
cam_auto.lens = 50.0
cam_auto.sensor_width = 36.0
cam_auto.clip_end = 1000.0
ob_auto_camera = bpy.data.objects.new('AutoCamera', cam_auto)
scene.collection.objects.link(ob_auto_camera)
ob_auto_camera.location = (4.78872, -5.85349, 3.90724)
ob_auto_camera.rotation_euler = (1.09748, -7.21219e-08, 0.694738)
scene.camera = ob_auto_camera
light_auto_sun = bpy.data.lights.new('AutoSun', 'SUN')
light_auto_sun.energy = 3.0
light_auto_sun.angle = 0.0523599
ob_auto_sun = bpy.data.objects.new('AutoSun', light_auto_sun)
scene.collection.objects.link(ob_auto_sun)
ob_auto_sun.rotation_euler = (0.872665, 0.174533, 0.523599)
bpy.context.view_layer.update()
